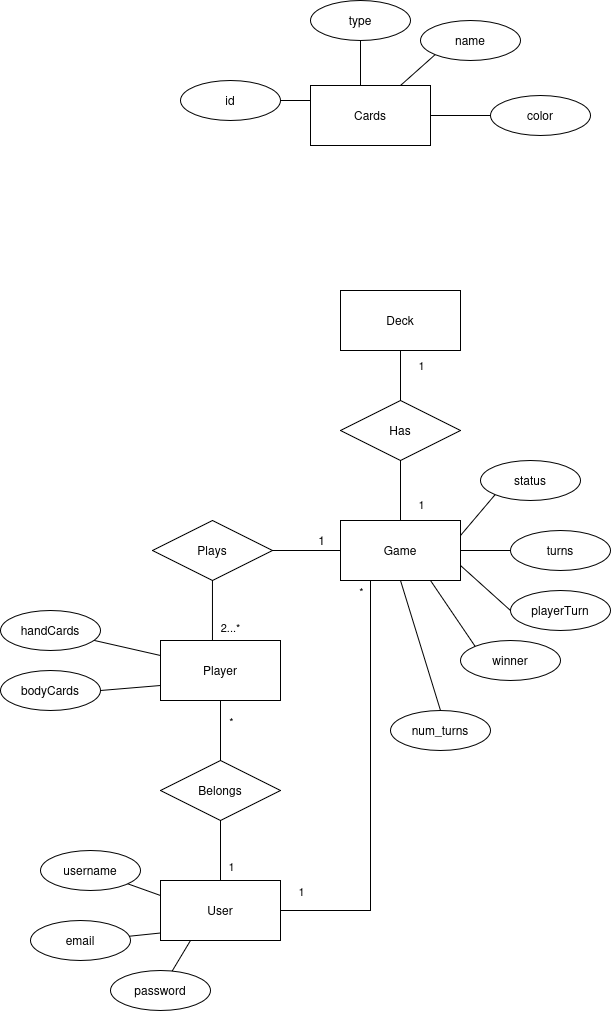

The diagram above was exported from draw.io. Its source (the exported page's mxGraphModel, read from the mxfile embedded in the PNG):
<mxGraphModel dx="1368" dy="760" grid="1" gridSize="10" guides="1" tooltips="1" connect="1" arrows="1" fold="1" page="1" pageScale="1" pageWidth="827" pageHeight="1169" math="0" shadow="0">
  <root>
    <mxCell id="0" />
    <mxCell id="1" parent="0" />
    <mxCell id="BOszjvvjVOzGY-JAyEyc-4" style="edgeStyle=orthogonalEdgeStyle;rounded=0;orthogonalLoop=1;jettySize=auto;html=1;exitX=0.433;exitY=0;exitDx=0;exitDy=0;endArrow=none;startFill=0;exitPerimeter=0;" parent="1" source="BOszjvvjVOzGY-JAyEyc-30" target="BOszjvvjVOzGY-JAyEyc-3" edge="1">
      <mxGeometry relative="1" as="geometry" />
    </mxCell>
    <mxCell id="BOszjvvjVOzGY-JAyEyc-8" value="&lt;div&gt;2...*&lt;/div&gt;" style="edgeLabel;html=1;align=center;verticalAlign=middle;resizable=0;points=[];" parent="BOszjvvjVOzGY-JAyEyc-4" connectable="0" vertex="1">
      <mxGeometry x="0.35" y="2" relative="1" as="geometry">
        <mxPoint x="20" y="27" as="offset" />
      </mxGeometry>
    </mxCell>
    <mxCell id="BOszjvvjVOzGY-JAyEyc-33" style="edgeStyle=orthogonalEdgeStyle;rounded=0;orthogonalLoop=1;jettySize=auto;html=1;exitX=0.5;exitY=0;exitDx=0;exitDy=0;entryX=0.5;entryY=1;entryDx=0;entryDy=0;endArrow=none;startFill=0;" parent="1" source="BOszjvvjVOzGY-JAyEyc-1" target="BOszjvvjVOzGY-JAyEyc-32" edge="1">
      <mxGeometry relative="1" as="geometry" />
    </mxCell>
    <mxCell id="BOszjvvjVOzGY-JAyEyc-36" value="1" style="edgeLabel;html=1;align=center;verticalAlign=middle;resizable=0;points=[];" parent="BOszjvvjVOzGY-JAyEyc-33" connectable="0" vertex="1">
      <mxGeometry x="0.04" y="-1" relative="1" as="geometry">
        <mxPoint x="9" y="16" as="offset" />
      </mxGeometry>
    </mxCell>
    <mxCell id="BOszjvvjVOzGY-JAyEyc-38" style="edgeStyle=orthogonalEdgeStyle;rounded=0;orthogonalLoop=1;jettySize=auto;html=1;exitX=1;exitY=0.5;exitDx=0;exitDy=0;entryX=0.25;entryY=1;entryDx=0;entryDy=0;endArrow=none;startFill=0;" parent="1" source="BOszjvvjVOzGY-JAyEyc-1" target="BOszjvvjVOzGY-JAyEyc-2" edge="1">
      <mxGeometry relative="1" as="geometry" />
    </mxCell>
    <mxCell id="BOszjvvjVOzGY-JAyEyc-39" value="1" style="edgeLabel;html=1;align=center;verticalAlign=middle;resizable=0;points=[];" parent="BOszjvvjVOzGY-JAyEyc-38" connectable="0" vertex="1">
      <mxGeometry x="0.8632" y="3" relative="1" as="geometry">
        <mxPoint x="-67" y="281" as="offset" />
      </mxGeometry>
    </mxCell>
    <mxCell id="BOszjvvjVOzGY-JAyEyc-40" value="*" style="edgeLabel;html=1;align=center;verticalAlign=middle;resizable=0;points=[];" parent="BOszjvvjVOzGY-JAyEyc-38" connectable="0" vertex="1">
      <mxGeometry x="0.8526" y="2" relative="1" as="geometry">
        <mxPoint x="-8" y="-21" as="offset" />
      </mxGeometry>
    </mxCell>
    <mxCell id="BOszjvvjVOzGY-JAyEyc-1" value="User" style="rounded=0;whiteSpace=wrap;html=1;" parent="1" vertex="1">
      <mxGeometry x="280" y="950" width="120" height="60" as="geometry" />
    </mxCell>
    <mxCell id="BOszjvvjVOzGY-JAyEyc-12" style="edgeStyle=orthogonalEdgeStyle;rounded=0;orthogonalLoop=1;jettySize=auto;html=1;exitX=0.5;exitY=0;exitDx=0;exitDy=0;endArrow=none;startFill=0;" parent="1" source="BOszjvvjVOzGY-JAyEyc-16" target="BOszjvvjVOzGY-JAyEyc-13" edge="1">
      <mxGeometry relative="1" as="geometry">
        <mxPoint x="670" y="500" as="targetPoint" />
      </mxGeometry>
    </mxCell>
    <mxCell id="BOszjvvjVOzGY-JAyEyc-19" value="1" style="edgeLabel;html=1;align=center;verticalAlign=middle;resizable=0;points=[];" parent="BOszjvvjVOzGY-JAyEyc-12" connectable="0" vertex="1">
      <mxGeometry x="0.45" y="4" relative="1" as="geometry">
        <mxPoint x="24" as="offset" />
      </mxGeometry>
    </mxCell>
    <mxCell id="BOszjvvjVOzGY-JAyEyc-2" value="Game" style="rounded=0;whiteSpace=wrap;html=1;" parent="1" vertex="1">
      <mxGeometry x="460" y="590" width="120" height="60" as="geometry" />
    </mxCell>
    <mxCell id="BOszjvvjVOzGY-JAyEyc-5" style="edgeStyle=orthogonalEdgeStyle;rounded=0;orthogonalLoop=1;jettySize=auto;html=1;exitX=1;exitY=0.5;exitDx=0;exitDy=0;endArrow=none;startFill=0;" parent="1" source="BOszjvvjVOzGY-JAyEyc-3" target="BOszjvvjVOzGY-JAyEyc-2" edge="1">
      <mxGeometry relative="1" as="geometry" />
    </mxCell>
    <mxCell id="BOszjvvjVOzGY-JAyEyc-3" value="Plays" style="shape=rhombus;perimeter=rhombusPerimeter;whiteSpace=wrap;html=1;align=center;" parent="1" vertex="1">
      <mxGeometry x="272" y="590" width="120" height="60" as="geometry" />
    </mxCell>
    <mxCell id="BOszjvvjVOzGY-JAyEyc-9" value="&lt;div&gt;&lt;br&gt;&lt;/div&gt;" style="edgeLabel;html=1;align=center;verticalAlign=middle;resizable=0;points=[];" parent="1" connectable="0" vertex="1">
      <mxGeometry x="230" y="610" as="geometry">
        <mxPoint x="212" y="33" as="offset" />
      </mxGeometry>
    </mxCell>
    <mxCell id="BOszjvvjVOzGY-JAyEyc-10" value="1" style="text;html=1;align=center;verticalAlign=middle;resizable=0;points=[];autosize=1;strokeColor=none;fillColor=none;" parent="1" vertex="1">
      <mxGeometry x="426" y="595" width="30" height="30" as="geometry" />
    </mxCell>
    <mxCell id="BOszjvvjVOzGY-JAyEyc-13" value="Deck" style="rounded=0;whiteSpace=wrap;html=1;" parent="1" vertex="1">
      <mxGeometry x="460" y="360" width="120" height="60" as="geometry" />
    </mxCell>
    <mxCell id="BOszjvvjVOzGY-JAyEyc-17" value="" style="edgeStyle=orthogonalEdgeStyle;rounded=0;orthogonalLoop=1;jettySize=auto;html=1;exitX=0.5;exitY=0;exitDx=0;exitDy=0;endArrow=none;startFill=0;" parent="1" source="BOszjvvjVOzGY-JAyEyc-2" target="BOszjvvjVOzGY-JAyEyc-16" edge="1">
      <mxGeometry relative="1" as="geometry">
        <mxPoint x="710" y="530" as="targetPoint" />
        <mxPoint x="520" y="590" as="sourcePoint" />
      </mxGeometry>
    </mxCell>
    <mxCell id="BOszjvvjVOzGY-JAyEyc-20" value="1" style="edgeLabel;html=1;align=center;verticalAlign=middle;resizable=0;points=[];" parent="BOszjvvjVOzGY-JAyEyc-17" connectable="0" vertex="1">
      <mxGeometry x="-0.4333" y="2" relative="1" as="geometry">
        <mxPoint x="22" as="offset" />
      </mxGeometry>
    </mxCell>
    <mxCell id="BOszjvvjVOzGY-JAyEyc-16" value="Has" style="shape=rhombus;perimeter=rhombusPerimeter;whiteSpace=wrap;html=1;align=center;" parent="1" vertex="1">
      <mxGeometry x="460" y="470" width="120" height="60" as="geometry" />
    </mxCell>
    <mxCell id="BOszjvvjVOzGY-JAyEyc-21" value="Cards" style="rounded=0;whiteSpace=wrap;html=1;" parent="1" vertex="1">
      <mxGeometry x="430" y="155" width="120" height="60" as="geometry" />
    </mxCell>
    <mxCell id="BOszjvvjVOzGY-JAyEyc-30" value="Player" style="rounded=0;whiteSpace=wrap;html=1;" parent="1" vertex="1">
      <mxGeometry x="280" y="710" width="120" height="60" as="geometry" />
    </mxCell>
    <mxCell id="BOszjvvjVOzGY-JAyEyc-34" style="edgeStyle=orthogonalEdgeStyle;rounded=0;orthogonalLoop=1;jettySize=auto;html=1;exitX=0.5;exitY=0;exitDx=0;exitDy=0;entryX=0.5;entryY=1;entryDx=0;entryDy=0;endArrow=none;startFill=0;" parent="1" source="BOszjvvjVOzGY-JAyEyc-32" target="BOszjvvjVOzGY-JAyEyc-30" edge="1">
      <mxGeometry relative="1" as="geometry" />
    </mxCell>
    <mxCell id="BOszjvvjVOzGY-JAyEyc-35" value="*" style="edgeLabel;html=1;align=center;verticalAlign=middle;resizable=0;points=[];" parent="BOszjvvjVOzGY-JAyEyc-34" connectable="0" vertex="1">
      <mxGeometry x="0.12" y="-5" relative="1" as="geometry">
        <mxPoint x="5" y="-6" as="offset" />
      </mxGeometry>
    </mxCell>
    <mxCell id="BOszjvvjVOzGY-JAyEyc-37" value="" style="edgeStyle=orthogonalEdgeStyle;rounded=0;orthogonalLoop=1;jettySize=auto;html=1;endArrow=none;startFill=0;" parent="1" source="BOszjvvjVOzGY-JAyEyc-32" target="BOszjvvjVOzGY-JAyEyc-30" edge="1">
      <mxGeometry relative="1" as="geometry" />
    </mxCell>
    <mxCell id="BOszjvvjVOzGY-JAyEyc-32" value="Belongs" style="shape=rhombus;perimeter=rhombusPerimeter;whiteSpace=wrap;html=1;align=center;" parent="1" vertex="1">
      <mxGeometry x="280" y="830" width="120" height="60" as="geometry" />
    </mxCell>
    <mxCell id="BOszjvvjVOzGY-JAyEyc-45" value="" style="endArrow=none;html=1;rounded=0;exitX=0;exitY=0.25;exitDx=0;exitDy=0;" parent="1" source="BOszjvvjVOzGY-JAyEyc-30" target="BOszjvvjVOzGY-JAyEyc-46" edge="1">
      <mxGeometry width="50" height="50" relative="1" as="geometry">
        <mxPoint x="500" y="700" as="sourcePoint" />
        <mxPoint x="210" y="700" as="targetPoint" />
      </mxGeometry>
    </mxCell>
    <mxCell id="BOszjvvjVOzGY-JAyEyc-46" value="&lt;div&gt;handCards&lt;/div&gt;" style="ellipse;whiteSpace=wrap;html=1;align=center;" parent="1" vertex="1">
      <mxGeometry x="120" y="680" width="100" height="40" as="geometry" />
    </mxCell>
    <mxCell id="BOszjvvjVOzGY-JAyEyc-47" value="bodyCards" style="ellipse;whiteSpace=wrap;html=1;align=center;" parent="1" vertex="1">
      <mxGeometry x="120" y="740" width="100" height="40" as="geometry" />
    </mxCell>
    <mxCell id="BOszjvvjVOzGY-JAyEyc-49" value="" style="endArrow=none;html=1;rounded=0;exitX=0;exitY=0.75;exitDx=0;exitDy=0;entryX=1;entryY=0.5;entryDx=0;entryDy=0;" parent="1" source="BOszjvvjVOzGY-JAyEyc-30" target="BOszjvvjVOzGY-JAyEyc-47" edge="1">
      <mxGeometry width="50" height="50" relative="1" as="geometry">
        <mxPoint x="290" y="735" as="sourcePoint" />
        <mxPoint x="257" y="723" as="targetPoint" />
      </mxGeometry>
    </mxCell>
    <mxCell id="BOszjvvjVOzGY-JAyEyc-50" value="" style="endArrow=none;html=1;rounded=0;exitX=0;exitY=0.25;exitDx=0;exitDy=0;" parent="1" target="BOszjvvjVOzGY-JAyEyc-51" edge="1">
      <mxGeometry width="50" height="50" relative="1" as="geometry">
        <mxPoint x="280" y="965" as="sourcePoint" />
        <mxPoint x="210" y="940" as="targetPoint" />
      </mxGeometry>
    </mxCell>
    <mxCell id="BOszjvvjVOzGY-JAyEyc-51" value="username" style="ellipse;whiteSpace=wrap;html=1;align=center;" parent="1" vertex="1">
      <mxGeometry x="160" y="920" width="100" height="40" as="geometry" />
    </mxCell>
    <mxCell id="BOszjvvjVOzGY-JAyEyc-52" value="" style="endArrow=none;html=1;rounded=0;exitX=0;exitY=0.25;exitDx=0;exitDy=0;" parent="1" target="BOszjvvjVOzGY-JAyEyc-53" edge="1">
      <mxGeometry width="50" height="50" relative="1" as="geometry">
        <mxPoint x="280" y="1002.5" as="sourcePoint" />
        <mxPoint x="210" y="977.5" as="targetPoint" />
      </mxGeometry>
    </mxCell>
    <mxCell id="BOszjvvjVOzGY-JAyEyc-53" value="email" style="ellipse;whiteSpace=wrap;html=1;align=center;" parent="1" vertex="1">
      <mxGeometry x="150" y="990" width="100" height="40" as="geometry" />
    </mxCell>
    <mxCell id="BOszjvvjVOzGY-JAyEyc-54" value="" style="endArrow=none;html=1;rounded=0;exitX=0.25;exitY=1;exitDx=0;exitDy=0;" parent="1" source="BOszjvvjVOzGY-JAyEyc-1" target="BOszjvvjVOzGY-JAyEyc-55" edge="1">
      <mxGeometry width="50" height="50" relative="1" as="geometry">
        <mxPoint x="320" y="1012.5" as="sourcePoint" />
        <mxPoint x="250" y="987.5" as="targetPoint" />
      </mxGeometry>
    </mxCell>
    <mxCell id="BOszjvvjVOzGY-JAyEyc-55" value="password" style="ellipse;whiteSpace=wrap;html=1;align=center;" parent="1" vertex="1">
      <mxGeometry x="230" y="1040" width="100" height="40" as="geometry" />
    </mxCell>
    <mxCell id="BOszjvvjVOzGY-JAyEyc-56" value="name" style="ellipse;whiteSpace=wrap;html=1;align=center;" parent="1" vertex="1">
      <mxGeometry x="540" y="90" width="100" height="40" as="geometry" />
    </mxCell>
    <mxCell id="BOszjvvjVOzGY-JAyEyc-57" value="" style="endArrow=none;html=1;rounded=0;exitX=0.75;exitY=0;exitDx=0;exitDy=0;entryX=0;entryY=1;entryDx=0;entryDy=0;" parent="1" source="BOszjvvjVOzGY-JAyEyc-21" target="BOszjvvjVOzGY-JAyEyc-56" edge="1">
      <mxGeometry width="50" height="50" relative="1" as="geometry">
        <mxPoint x="610" y="145" as="sourcePoint" />
        <mxPoint x="587" y="113" as="targetPoint" />
      </mxGeometry>
    </mxCell>
    <mxCell id="BOszjvvjVOzGY-JAyEyc-58" value="type" style="ellipse;whiteSpace=wrap;html=1;align=center;" parent="1" vertex="1">
      <mxGeometry x="430" y="70" width="100" height="40" as="geometry" />
    </mxCell>
    <mxCell id="BOszjvvjVOzGY-JAyEyc-59" value="" style="endArrow=none;html=1;rounded=0;exitX=1;exitY=0.25;exitDx=0;exitDy=0;entryX=0.5;entryY=1;entryDx=0;entryDy=0;" parent="1" target="BOszjvvjVOzGY-JAyEyc-58" edge="1">
      <mxGeometry width="50" height="50" relative="1" as="geometry">
        <mxPoint x="479.9999999999998" y="155" as="sourcePoint" />
        <mxPoint x="495" y="119" as="targetPoint" />
      </mxGeometry>
    </mxCell>
    <mxCell id="BOszjvvjVOzGY-JAyEyc-60" value="" style="endArrow=none;html=1;rounded=0;exitX=0;exitY=0.25;exitDx=0;exitDy=0;entryX=1;entryY=0.5;entryDx=0;entryDy=0;" parent="1" source="BOszjvvjVOzGY-JAyEyc-21" target="BOszjvvjVOzGY-JAyEyc-61" edge="1">
      <mxGeometry width="50" height="50" relative="1" as="geometry">
        <mxPoint x="560" y="180" as="sourcePoint" />
        <mxPoint x="630" y="220" as="targetPoint" />
      </mxGeometry>
    </mxCell>
    <mxCell id="BOszjvvjVOzGY-JAyEyc-61" value="id" style="ellipse;whiteSpace=wrap;html=1;align=center;" parent="1" vertex="1">
      <mxGeometry x="300" y="150" width="100" height="40" as="geometry" />
    </mxCell>
    <mxCell id="BOszjvvjVOzGY-JAyEyc-63" value="status" style="ellipse;whiteSpace=wrap;html=1;align=center;" parent="1" vertex="1">
      <mxGeometry x="600" y="530" width="100" height="40" as="geometry" />
    </mxCell>
    <mxCell id="BOszjvvjVOzGY-JAyEyc-64" value="" style="endArrow=none;html=1;rounded=0;exitX=1;exitY=0.25;exitDx=0;exitDy=0;entryX=0;entryY=1;entryDx=0;entryDy=0;" parent="1" source="BOszjvvjVOzGY-JAyEyc-2" target="BOszjvvjVOzGY-JAyEyc-63" edge="1">
      <mxGeometry width="50" height="50" relative="1" as="geometry">
        <mxPoint x="620" y="590" as="sourcePoint" />
        <mxPoint x="687" y="548" as="targetPoint" />
      </mxGeometry>
    </mxCell>
    <mxCell id="BOszjvvjVOzGY-JAyEyc-65" value="turns" style="ellipse;whiteSpace=wrap;html=1;align=center;" parent="1" vertex="1">
      <mxGeometry x="630" y="600" width="100" height="40" as="geometry" />
    </mxCell>
    <mxCell id="BOszjvvjVOzGY-JAyEyc-66" value="" style="endArrow=none;html=1;rounded=0;exitX=1;exitY=0.5;exitDx=0;exitDy=0;entryX=0;entryY=0.5;entryDx=0;entryDy=0;" parent="1" source="BOszjvvjVOzGY-JAyEyc-2" target="BOszjvvjVOzGY-JAyEyc-65" edge="1">
      <mxGeometry width="50" height="50" relative="1" as="geometry">
        <mxPoint x="590" y="615" as="sourcePoint" />
        <mxPoint x="635" y="594" as="targetPoint" />
      </mxGeometry>
    </mxCell>
    <mxCell id="BOszjvvjVOzGY-JAyEyc-67" value="playerTurn" style="ellipse;whiteSpace=wrap;html=1;align=center;" parent="1" vertex="1">
      <mxGeometry x="630" y="660" width="100" height="40" as="geometry" />
    </mxCell>
    <mxCell id="BOszjvvjVOzGY-JAyEyc-69" value="" style="endArrow=none;html=1;rounded=0;exitX=1;exitY=0.75;exitDx=0;exitDy=0;entryX=0;entryY=0.5;entryDx=0;entryDy=0;" parent="1" source="BOszjvvjVOzGY-JAyEyc-2" target="BOszjvvjVOzGY-JAyEyc-67" edge="1">
      <mxGeometry width="50" height="50" relative="1" as="geometry">
        <mxPoint x="590" y="630" as="sourcePoint" />
        <mxPoint x="640" y="630" as="targetPoint" />
      </mxGeometry>
    </mxCell>
    <mxCell id="BOszjvvjVOzGY-JAyEyc-75" value="winner" style="ellipse;whiteSpace=wrap;html=1;align=center;" parent="1" vertex="1">
      <mxGeometry x="580" y="710" width="100" height="40" as="geometry" />
    </mxCell>
    <mxCell id="BOszjvvjVOzGY-JAyEyc-76" value="" style="endArrow=none;html=1;rounded=0;exitX=0.75;exitY=1;exitDx=0;exitDy=0;entryX=0;entryY=0;entryDx=0;entryDy=0;" parent="1" source="BOszjvvjVOzGY-JAyEyc-2" target="BOszjvvjVOzGY-JAyEyc-75" edge="1">
      <mxGeometry width="50" height="50" relative="1" as="geometry">
        <mxPoint x="590" y="645" as="sourcePoint" />
        <mxPoint x="640" y="690" as="targetPoint" />
      </mxGeometry>
    </mxCell>
    <mxCell id="5gyM3Sf4yInWd-HMxpg9-1" value="color" style="ellipse;whiteSpace=wrap;html=1;align=center;" vertex="1" parent="1">
      <mxGeometry x="610" y="165" width="100" height="40" as="geometry" />
    </mxCell>
    <mxCell id="5gyM3Sf4yInWd-HMxpg9-2" value="" style="endArrow=none;html=1;rounded=0;exitX=1;exitY=0.5;exitDx=0;exitDy=0;entryX=0;entryY=0.5;entryDx=0;entryDy=0;" edge="1" parent="1" source="BOszjvvjVOzGY-JAyEyc-21" target="5gyM3Sf4yInWd-HMxpg9-1">
      <mxGeometry width="50" height="50" relative="1" as="geometry">
        <mxPoint x="530" y="165" as="sourcePoint" />
        <mxPoint x="565" y="134" as="targetPoint" />
      </mxGeometry>
    </mxCell>
    <mxCell id="5gyM3Sf4yInWd-HMxpg9-3" value="num_turns" style="ellipse;whiteSpace=wrap;html=1;align=center;" vertex="1" parent="1">
      <mxGeometry x="510" y="780" width="100" height="40" as="geometry" />
    </mxCell>
    <mxCell id="5gyM3Sf4yInWd-HMxpg9-5" value="" style="endArrow=none;html=1;rounded=0;exitX=0.5;exitY=1;exitDx=0;exitDy=0;entryX=0.5;entryY=0;entryDx=0;entryDy=0;" edge="1" parent="1" source="BOszjvvjVOzGY-JAyEyc-2" target="5gyM3Sf4yInWd-HMxpg9-3">
      <mxGeometry width="50" height="50" relative="1" as="geometry">
        <mxPoint x="560" y="660" as="sourcePoint" />
        <mxPoint x="605" y="726" as="targetPoint" />
      </mxGeometry>
    </mxCell>
  </root>
</mxGraphModel>